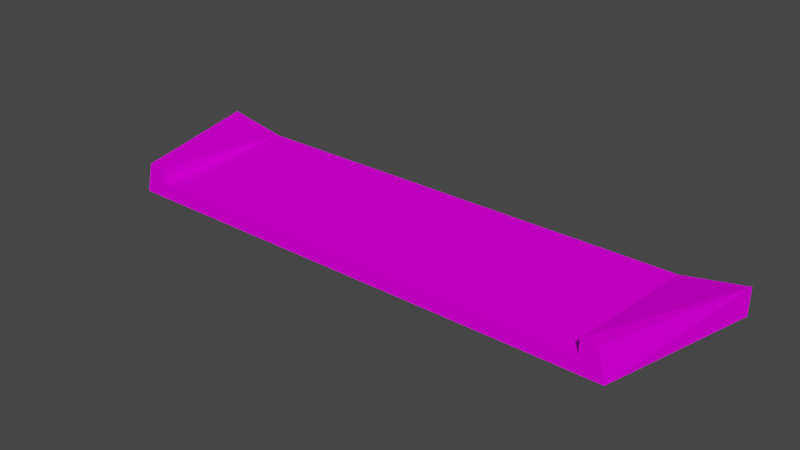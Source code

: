 # Source: curb_connection.blend  (saved by Blender 3.3.6; exported with 4.5.12 LTS)
import bpy
from mathutils import Matrix  # noqa: F401  (used for matrix-valued properties, if any)

bpy.ops.wm.read_factory_settings(use_empty=True)
scene = bpy.context.scene
scene.name = 'Scene'

# ---- collections
col_collection = bpy.data.collections.new('Collection'); scene.collection.children.link(col_collection)

# ---- images (referenced by path relative to the original .blend; pixels are not part of the script)
import os
ASSET_DIR = os.environ.get("B2B_ASSET_DIR", "")  # directory of the original .blend (textures are referenced by path, not embedded)
HERE = os.path.dirname(os.path.abspath(__file__))  # packed textures are extracted next to this script under _unpacked/

def load_image(name, relpath, width, height, colorspace="sRGB"):
    """Load a texture the original file referenced (path relative to the .blend, or extracted next to this script)."""
    p = next((c for c in (os.path.join(HERE, relpath), os.path.join(ASSET_DIR, relpath)) if relpath and os.path.exists(c)), "")
    if p:
        img = bpy.data.images.load(p, check_existing=True)
        img.name = name
    else:  # same state as the original file: an image datablock whose file is absent (Cycles renders it pink)
        img = bpy.data.images.new(name, width, height)
        img.source = "FILE"
        img.filepath = "//" + (relpath or name)
    img.colorspace_settings.name = colorspace
    return img
img_trackset00_trk_curb_jpg = load_image('trackset00_trk_curb.jpg', 'trackset00_trk_curb.jpg', 1024, 1024, 'sRGB')
img_trackset00_trk_c1_straight_jpg = load_image('trackset00_trk_c1_straight.jpg', 'trackset00_trk_c1_straight.jpg', 1024, 1024, 'sRGB')
img_trackset00_trk_startline_jpg = load_image('trackset00_trk_startline.jpg', 'trackset00_trk_startline.jpg', 1024, 1024, 'sRGB')

# ---- materials (node trees are filled in below, after node groups)
mat_trackset00_trk_curb = bpy.data.materials.new('trackset00_trk_curb')
mat_trackset00_trk_curb.alpha_threshold = 0.0
mat_trackset00_trk_curb.use_transparent_shadow = False
mat_trackset00_trk_curb.diffuse_color = (1.0, 1.0, 1.0, 1.0)
mat_trackset00_trk_curb.roughness = 0.5
mat_trackset00_trk_c1_straight = bpy.data.materials.new('trackset00_trk_c1_straight')
mat_trackset00_trk_c1_straight.alpha_threshold = 0.0
mat_trackset00_trk_c1_straight.use_transparent_shadow = False
mat_trackset00_trk_c1_straight.diffuse_color = (1.0, 1.0, 1.0, 1.0)
mat_trackset00_trk_c1_straight.roughness = 0.5
mat_trackset00_trk_startline = bpy.data.materials.new('trackset00_trk_startline')
mat_trackset00_trk_startline.alpha_threshold = 0.0
mat_trackset00_trk_startline.use_transparent_shadow = False
mat_trackset00_trk_startline.diffuse_color = (1.0, 1.0, 1.0, 1.0)
mat_trackset00_trk_startline.roughness = 0.5

# ---- material node trees
mat_trackset00_trk_curb.use_nodes = True; mat_trackset00_trk_curb.node_tree.nodes.clear()
_N = mat_trackset00_trk_curb.node_tree.nodes; _L = mat_trackset00_trk_curb.node_tree.links
n0 = _N.new('ShaderNodeBsdfDiffuse'); n0.name = 'Diffuse BSDF'; n0.location = (0, 0)
n1 = _N.new('ShaderNodeTexImage'); n1.name = 'Image Texture'; n1.location = (0, 0)
n1.image = img_trackset00_trk_curb_jpg
n2 = _N.new('ShaderNodeOutputMaterial'); n2.name = 'Material Output'; n2.location = (0, 0)
_L.new(n0.outputs[0], n2.inputs[0])
_L.new(n1.outputs[0], n0.inputs[0])
n2.is_active_output = True
mat_trackset00_trk_c1_straight.use_nodes = True; mat_trackset00_trk_c1_straight.node_tree.nodes.clear()
_N = mat_trackset00_trk_c1_straight.node_tree.nodes; _L = mat_trackset00_trk_c1_straight.node_tree.links
n0 = _N.new('ShaderNodeBsdfDiffuse'); n0.name = 'Diffuse BSDF'; n0.location = (0, 0)
n1 = _N.new('ShaderNodeTexImage'); n1.name = 'Image Texture'; n1.location = (0, 0)
n1.image = img_trackset00_trk_c1_straight_jpg
n2 = _N.new('ShaderNodeOutputMaterial'); n2.name = 'Material Output'; n2.location = (0, 0)
_L.new(n0.outputs[0], n2.inputs[0])
_L.new(n1.outputs[0], n0.inputs[0])
n2.is_active_output = True
mat_trackset00_trk_startline.use_nodes = True; mat_trackset00_trk_startline.node_tree.nodes.clear()
_N = mat_trackset00_trk_startline.node_tree.nodes; _L = mat_trackset00_trk_startline.node_tree.links
n0 = _N.new('ShaderNodeBsdfDiffuse'); n0.name = 'Diffuse BSDF'; n0.location = (0, 0)
n1 = _N.new('ShaderNodeTexImage'); n1.name = 'Image Texture'; n1.location = (0, 0)
n1.image = img_trackset00_trk_startline_jpg
n2 = _N.new('ShaderNodeOutputMaterial'); n2.name = 'Material Output'; n2.location = (0, 0)
_L.new(n0.outputs[0], n2.inputs[0])
_L.new(n1.outputs[0], n0.inputs[0])
n2.is_active_output = True

# ---- world
world_world = bpy.data.worlds.new('World'); scene.world = world_world
world_world.use_nodes = True; world_world.node_tree.nodes.clear()
_N = world_world.node_tree.nodes; _L = world_world.node_tree.links
n0 = _N.new('ShaderNodeOutputWorld'); n0.name = 'World Output'; n0.location = (300, 300)
n1 = _N.new('ShaderNodeBackground'); n1.name = 'Background'; n1.location = (10, 300)
n1.inputs[0].default_value = (0.05088, 0.05088, 0.05088, 1.0)
_L.new(n1.outputs[0], n0.inputs[0])
n0.is_active_output = True
world_world.color = (0.05088, 0.05088, 0.05088)
world_world.use_sun_shadow = False
world_world.sun_shadow_jitter_overblur = 0.0

# ---- meshes
me_track17_pmd0_mesh_001 = bpy.data.meshes.new('TRACK17.PMD0.mesh.001')
me_track17_pmd0_mesh_001.from_pydata([(19.0, 4.876, 1.75), (19.0, 4.876, 0.0), (15.0, 4.876, 1.0), (-19.0, 4.876, 0.0), (-19.0, 4.876, 1.75), (-17.23, 4.876, 1.419), (-15.0, 4.876, 1.0), (-19.0, 4.876, 1.75), (-15.0, 4.876, 1.0), (-15.0, -5.124, 1.0), (15.0, 4.876, 1.0), (19.0, 4.876, 1.75), (-19.0, 4.876, 0.0), (19.0, 4.876, 0.0), (-16.0, -5.124, 2.0), (-16.5, -5.124, 0.0), (-15.0, -5.124, 2.0), (16.5, -5.124, 0.0), (16.0, -5.124, 2.0), (15.0, -5.124, 2.0), (15.0, -5.124, 1.0)], [], [(6, 3, 4, 5), (1, 2, 0), (1, 3, 6, 2), (7, 15, 14), (16, 7, 14), (8, 16, 9), (19, 10, 20), (11, 19, 18), (17, 11, 18), (11, 10, 19), (8, 7, 16), (7, 12, 15), (13, 11, 17), (10, 8, 9, 20), (20, 17, 18, 19), (15, 9, 16, 14), (15, 17, 20, 9), (15, 12, 1, 17)])
me_track17_pmd0_mesh_001.polygons.foreach_set('material_index', [2, 2, 2, 0, 0, 0, 0, 0, 0, 0, 0, 0, 0, 1, 2, 2, 2, 1])
_uv = me_track17_pmd0_mesh_001.uv_layers.new(name='UVMap')
_uv.uv.foreach_set('vector', [0.001248, 0.3171, -0.003895, 0.2642, 0.02318, 0.3713, 0.03908, 0.3727, 0.4943, 0.2704, 0.4516, 0.3227, 0.4858, 0.3731, 0.4697, 0.2715, 0.02162, 0.2728, 0.06981, 0.3351, 0.4507, 0.3349, 0.519, -0.4963, 0.9886, 1.495, 0.519, 1.495, 0.8002, 1.504, 0.519, -0.4881, 0.519, 1.504, 0.9779, -0.4881, 0.8002, 1.504, 0.9779, 1.504, 0.8002, 1.504, 0.9779, -0.4881, 0.9779, 1.504, 0.519, -0.4881, 0.8002, 1.504, 0.519, 1.504, 0.9886, 1.495, 0.519, -0.4963, 0.519, 1.495, 0.519, -0.4881, 0.9595, -0.4881, 0.8002, 1.504, 0.9595, -0.4881, 0.519, -0.4881, 0.8002, 1.504, 0.519, -0.4963, 0.9865, -0.4963, 0.9886, 1.495, 0.9865, -0.4963, 0.519, -0.4963, 0.9886, 1.495, 1.0, 0.5, 0.0, 0.5, 0.0, 1.0, 1.0, 1.0, 0.4516, 0.3227, 0.4943, 0.2704, 0.4858, 0.3731, 0.4602, 0.3726, 0.4943, 0.2704, 0.4516, 0.3227, 0.4602, 0.3726, 0.4858, 0.3731, 0.4697, 0.2715, 0.02285, 0.2716, 0.04274, 0.3351, 0.4507, 0.3349, 0.5904, 0.6927, 0.59, 0.3057, 0.3982, 0.4022, 0.4027, 0.455])
me_track17_pmd0_mesh_001.materials.append(mat_trackset00_trk_curb)
me_track17_pmd0_mesh_001.materials.append(mat_trackset00_trk_c1_straight)
me_track17_pmd0_mesh_001.materials.append(mat_trackset00_trk_startline)
me_track17_pmd0_mesh_001.use_remesh_preserve_volume = False
me_track17_pmd0_mesh_001.use_remesh_preserve_attributes = False
me_track17_pmd0_mesh_001.use_mirror_vertex_groups = False
me_track17_pmd0_mesh_001.update()

# ---- objects
ob_main = bpy.data.objects.new('main', me_track17_pmd0_mesh_001)
ob_w = bpy.data.objects.new('w', None)
ob_w1 = bpy.data.objects.new('w1', None)
ob_empty_002 = bpy.data.objects.new('Empty.002', None)
ob_empty_003 = bpy.data.objects.new('Empty.003', None)
ob_empty_004 = bpy.data.objects.new('Empty.004', None)
ob_empty_005 = bpy.data.objects.new('Empty.005', None)
ob_empty_006 = bpy.data.objects.new('Empty.006', None)
ob_empty_007 = bpy.data.objects.new('Empty.007', None)

# ---- transforms, parenting, visibility, modifiers, constraints
ob_main.location = (0.0, 0.0, 0.0)
ob_main.lineart.crease_threshold = 0.0
ob_w.location = (2.861e-05, -5.124, 0.0)
ob_w1.location = (6.485e-05, 4.876, 0.0)
ob_empty_002.parent = ob_w
ob_empty_002.matrix_parent_inverse = Matrix(((1.0, -0.0, 0.0, 3.052e-05), (-0.0, 1.0, -0.0, 5.073), (-0.0, 0.0, 1.0, -0.0), (-0.0, 0.0, -0.0, 1.0)))
ob_empty_002.location = (0.0, 0.0, 0.0)
ob_empty_003.parent = ob_empty_002
ob_empty_003.location = (-15.07, -1.85, 1.0)
ob_empty_004.parent = ob_empty_002
ob_empty_004.location = (-15.04, 1.433, 1.0)
ob_empty_005.parent = ob_empty_007
ob_empty_005.location = (14.98, -1.813, 1.0)
ob_empty_006.parent = ob_empty_007
ob_empty_006.location = (14.87, 1.768, 1.0)
ob_empty_007.parent = ob_w
ob_empty_007.matrix_parent_inverse = Matrix(((1.0, -0.0, 0.0, 3.052e-05), (-0.0, 1.0, -0.0, 5.073), (-0.0, 0.0, 1.0, -0.0), (-0.0, 0.0, -0.0, 1.0)))
ob_empty_007.location = (0.0, 0.0, 0.0)

# ---- collection membership
col_collection.objects.link(ob_main)
col_collection.objects.link(ob_w)
col_collection.objects.link(ob_w1)
col_collection.objects.link(ob_empty_002)
col_collection.objects.link(ob_empty_003)
col_collection.objects.link(ob_empty_004)
col_collection.objects.link(ob_empty_005)
col_collection.objects.link(ob_empty_006)
col_collection.objects.link(ob_empty_007)

# ---- scene / render settings (as saved in the file)
scene.frame_start = 1; scene.frame_end = 250; scene.frame_set(1)
scene.render.engine = 'BLENDER_EEVEE_NEXT'
scene.cycles.sampling_pattern = 'TABULATED_SOBOL'
scene.cycles.use_light_tree = False
scene.view_settings.view_transform = 'Filmic'
bpy.context.view_layer.update()

# ---- added for rendering (the .blend has no active camera and no usable light): camera, sun
cam_auto = bpy.data.cameras.new('AutoCamera')
cam_auto.lens = 50.0
cam_auto.sensor_width = 36.0
cam_auto.clip_end = 1000.0
ob_auto_camera = bpy.data.objects.new('AutoCamera', cam_auto)
scene.collection.objects.link(ob_auto_camera)
ob_auto_camera.location = (36.4027, -43.8074, 30.1221)
ob_auto_camera.rotation_euler = (1.09748, -7.21219e-08, 0.694738)
scene.camera = ob_auto_camera
light_auto_sun = bpy.data.lights.new('AutoSun', 'SUN')
light_auto_sun.energy = 3.0
light_auto_sun.angle = 0.0523599
ob_auto_sun = bpy.data.objects.new('AutoSun', light_auto_sun)
scene.collection.objects.link(ob_auto_sun)
ob_auto_sun.rotation_euler = (0.872665, 0.174533, 0.523599)
bpy.context.view_layer.update()
